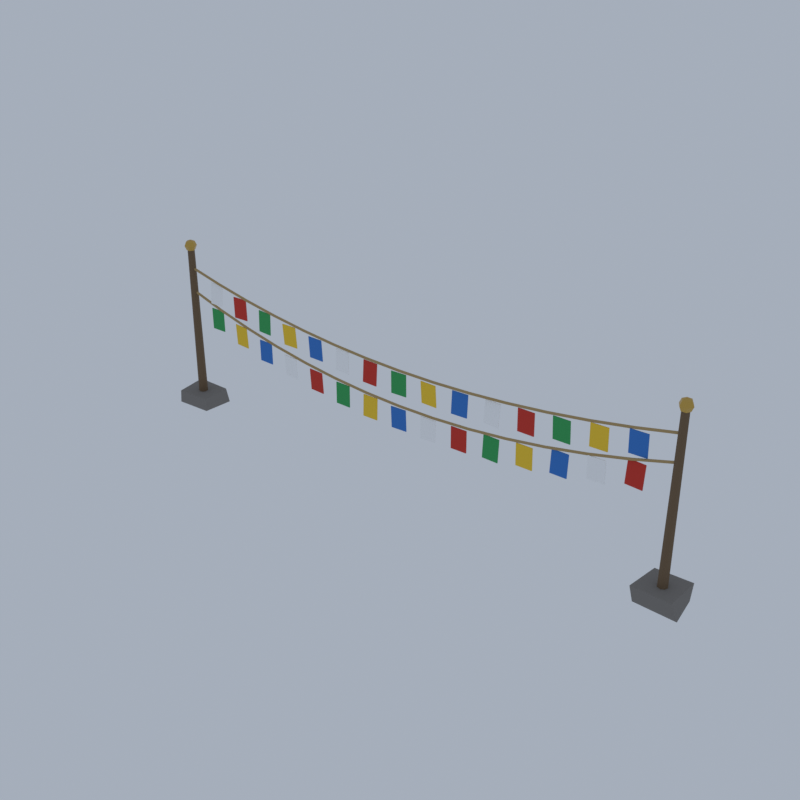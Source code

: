 # Source: HM07_02_prayer_flag_string_02.blend  (saved by Blender 5.2.45; exported with 4.5.12 LTS)
import bpy
from mathutils import Matrix  # noqa: F401  (used for matrix-valued properties, if any)

bpy.ops.wm.read_factory_settings(use_empty=True)
scene = bpy.context.scene
scene.name = 'Scene'

# ---- collections
col_collection = bpy.data.collections.new('Collection'); scene.collection.children.link(col_collection)

# ---- materials (node trees are filled in below, after node groups)
mat_vc_stone_slate = bpy.data.materials.new('vc_stone|Slate')
mat_vc_stone_slate.diffuse_color = (0.2195, 0.2047, 0.1905, 1.0)
mat_vc_timber_wood = bpy.data.materials.new('vc_timber|Wood')
mat_vc_timber_wood.diffuse_color = (0.1636, 0.1062, 0.05819, 1.0)
mat_vc_gold_metal = bpy.data.materials.new('vc_gold|Metal')
mat_vc_gold_metal.diffuse_color = (0.586, 0.3787, 0.0869, 1.0)
mat_vc_rope_fabric = bpy.data.materials.new('vc_rope|Fabric')
mat_vc_rope_fabric.diffuse_color = (0.4423, 0.3112, 0.139, 1.0)
mat_vc_f_white_fabric = bpy.data.materials.new('vc_f_white|Fabric')
mat_vc_f_white_fabric.diffuse_color = (0.9574, 0.9574, 0.9574, 1.0)
mat_vc_f_red_fabric = bpy.data.materials.new('vc_f_red|Fabric')
mat_vc_f_red_fabric.diffuse_color = (0.586, 0.04145, 0.02776, 1.0)
mat_vc_f_green_fabric = bpy.data.materials.new('vc_f_green|Fabric')
mat_vc_f_green_fabric.diffuse_color = (0.04145, 0.3587, 0.1011, 1.0)
mat_vc_f_yellow_fabric = bpy.data.materials.new('vc_f_yellow|Fabric')
mat_vc_f_yellow_fabric.diffuse_color = (0.8751, 0.586, 0.04145, 1.0)
mat_vc_f_blue_fabric = bpy.data.materials.new('vc_f_blue|Fabric')
mat_vc_f_blue_fabric.diffuse_color = (0.04145, 0.1905, 0.586, 1.0)

# ---- material node trees
mat_vc_stone_slate.use_nodes = True; mat_vc_stone_slate.node_tree.nodes.clear()
_N = mat_vc_stone_slate.node_tree.nodes; _L = mat_vc_stone_slate.node_tree.links
n0 = _N.new('ShaderNodeBsdfPrincipled'); n0.name = 'Principled BSDF'; n0.location = (-200, 100)
n0.inputs[0].default_value = (0.2195, 0.2047, 0.1905, 1.0)
n0.inputs[2].default_value = 0.95
n0.inputs[10].default_value = 0.005
n1 = _N.new('ShaderNodeOutputMaterial'); n1.name = 'Material Output'; n1.location = (200, 100)
_L.new(n0.outputs[0], n1.inputs[0])
n1.is_active_output = True
mat_vc_timber_wood.use_nodes = True; mat_vc_timber_wood.node_tree.nodes.clear()
_N = mat_vc_timber_wood.node_tree.nodes; _L = mat_vc_timber_wood.node_tree.links
n0 = _N.new('ShaderNodeBsdfPrincipled'); n0.name = 'Principled BSDF'; n0.location = (-200, 100)
n0.inputs[0].default_value = (0.1636, 0.1062, 0.05819, 1.0)
n0.inputs[2].default_value = 0.9
n0.inputs[10].default_value = 0.005
n1 = _N.new('ShaderNodeOutputMaterial'); n1.name = 'Material Output'; n1.location = (200, 100)
_L.new(n0.outputs[0], n1.inputs[0])
n1.is_active_output = True
mat_vc_gold_metal.use_nodes = True; mat_vc_gold_metal.node_tree.nodes.clear()
_N = mat_vc_gold_metal.node_tree.nodes; _L = mat_vc_gold_metal.node_tree.links
n0 = _N.new('ShaderNodeBsdfPrincipled'); n0.name = 'Principled BSDF'; n0.location = (-200, 100)
n0.inputs[0].default_value = (0.586, 0.3787, 0.0869, 1.0)
n0.inputs[1].default_value = 0.8
n0.inputs[2].default_value = 0.35
n0.inputs[10].default_value = 0.005
n1 = _N.new('ShaderNodeOutputMaterial'); n1.name = 'Material Output'; n1.location = (200, 100)
_L.new(n0.outputs[0], n1.inputs[0])
n1.is_active_output = True
mat_vc_rope_fabric.use_nodes = True; mat_vc_rope_fabric.node_tree.nodes.clear()
_N = mat_vc_rope_fabric.node_tree.nodes; _L = mat_vc_rope_fabric.node_tree.links
n0 = _N.new('ShaderNodeBsdfPrincipled'); n0.name = 'Principled BSDF'; n0.location = (-200, 100)
n0.inputs[0].default_value = (0.4423, 0.3112, 0.139, 1.0)
n0.inputs[2].default_value = 1.0
n0.inputs[10].default_value = 0.005
n1 = _N.new('ShaderNodeOutputMaterial'); n1.name = 'Material Output'; n1.location = (200, 100)
_L.new(n0.outputs[0], n1.inputs[0])
n1.is_active_output = True
mat_vc_f_white_fabric.use_nodes = True; mat_vc_f_white_fabric.node_tree.nodes.clear()
_N = mat_vc_f_white_fabric.node_tree.nodes; _L = mat_vc_f_white_fabric.node_tree.links
n0 = _N.new('ShaderNodeBsdfPrincipled'); n0.name = 'Principled BSDF'; n0.location = (-200, 100)
n0.inputs[0].default_value = (0.9574, 0.9574, 0.9574, 1.0)
n0.inputs[2].default_value = 1.0
n0.inputs[10].default_value = 0.005
n1 = _N.new('ShaderNodeOutputMaterial'); n1.name = 'Material Output'; n1.location = (200, 100)
_L.new(n0.outputs[0], n1.inputs[0])
n1.is_active_output = True
mat_vc_f_red_fabric.use_nodes = True; mat_vc_f_red_fabric.node_tree.nodes.clear()
_N = mat_vc_f_red_fabric.node_tree.nodes; _L = mat_vc_f_red_fabric.node_tree.links
n0 = _N.new('ShaderNodeBsdfPrincipled'); n0.name = 'Principled BSDF'; n0.location = (-200, 100)
n0.inputs[0].default_value = (0.586, 0.04145, 0.02776, 1.0)
n0.inputs[2].default_value = 1.0
n0.inputs[10].default_value = 0.005
n1 = _N.new('ShaderNodeOutputMaterial'); n1.name = 'Material Output'; n1.location = (200, 100)
_L.new(n0.outputs[0], n1.inputs[0])
n1.is_active_output = True
mat_vc_f_green_fabric.use_nodes = True; mat_vc_f_green_fabric.node_tree.nodes.clear()
_N = mat_vc_f_green_fabric.node_tree.nodes; _L = mat_vc_f_green_fabric.node_tree.links
n0 = _N.new('ShaderNodeBsdfPrincipled'); n0.name = 'Principled BSDF'; n0.location = (-200, 100)
n0.inputs[0].default_value = (0.04145, 0.3587, 0.1011, 1.0)
n0.inputs[2].default_value = 1.0
n0.inputs[10].default_value = 0.005
n1 = _N.new('ShaderNodeOutputMaterial'); n1.name = 'Material Output'; n1.location = (200, 100)
_L.new(n0.outputs[0], n1.inputs[0])
n1.is_active_output = True
mat_vc_f_yellow_fabric.use_nodes = True; mat_vc_f_yellow_fabric.node_tree.nodes.clear()
_N = mat_vc_f_yellow_fabric.node_tree.nodes; _L = mat_vc_f_yellow_fabric.node_tree.links
n0 = _N.new('ShaderNodeBsdfPrincipled'); n0.name = 'Principled BSDF'; n0.location = (-200, 100)
n0.inputs[0].default_value = (0.8751, 0.586, 0.04145, 1.0)
n0.inputs[2].default_value = 1.0
n0.inputs[10].default_value = 0.005
n1 = _N.new('ShaderNodeOutputMaterial'); n1.name = 'Material Output'; n1.location = (200, 100)
_L.new(n0.outputs[0], n1.inputs[0])
n1.is_active_output = True
mat_vc_f_blue_fabric.use_nodes = True; mat_vc_f_blue_fabric.node_tree.nodes.clear()
_N = mat_vc_f_blue_fabric.node_tree.nodes; _L = mat_vc_f_blue_fabric.node_tree.links
n0 = _N.new('ShaderNodeBsdfPrincipled'); n0.name = 'Principled BSDF'; n0.location = (-200, 100)
n0.inputs[0].default_value = (0.04145, 0.1905, 0.586, 1.0)
n0.inputs[2].default_value = 1.0
n0.inputs[10].default_value = 0.005
n1 = _N.new('ShaderNodeOutputMaterial'); n1.name = 'Material Output'; n1.location = (200, 100)
_L.new(n0.outputs[0], n1.inputs[0])
n1.is_active_output = True

# ---- world
world_world = bpy.data.worlds.new('World'); scene.world = world_world
world_world.use_nodes = True; world_world.node_tree.nodes.clear()
_N = world_world.node_tree.nodes; _L = world_world.node_tree.links
n0 = _N.new('ShaderNodeOutputWorld'); n0.name = 'World Output'; n0.location = (200, 100)
n1 = _N.new('ShaderNodeBackground'); n1.name = 'Background'; n1.location = (-200, 100)
n1.inputs[0].default_value = (0.42, 0.47, 0.55, 1.0)
n1.inputs[1].default_value = 0.9
_L.new(n1.outputs[0], n0.inputs[0])
n0.is_active_output = True
world_world.color = (0.05088, 0.05088, 0.05088)
world_world.sun_shadow_jitter_overblur = 0.0

# ---- meshes
me_prayer_flag_string = bpy.data.meshes.new('prayer_flag_string')
me_prayer_flag_string.from_pydata([(-19.86, -1.176, 0.07838), (-17.19, -1.093, 0.1438), (-17.15, 1.11, 0.08033), (-19.83, 1.12, 0.1484), (-19.79, -1.153, 0.999), (-17.07, -1.149, 1.09), (-17.36, 1.029, 1.086), (-19.97, 0.9697, 1.108), (17.29, -1.124, 0.0969), (19.97, -1.097, 0.0), (19.72, 0.8372, 0.1344), (17.26, 0.9021, 0.01779), (17.06, -1.161, 1.066), (19.57, -1.145, 1.035), (19.69, 1.176, 1.134), (17.33, 1.138, 1.08), (-18.2, -0.09917, 0.8691), (-18.28, -0.09917, 11.87), (-18.3, 0.1271, 0.8691), (-18.35, 0.07054, 11.87), (-18.52, 0.2208, 0.8691), (-18.52, 0.1408, 11.87), (-18.75, 0.1271, 0.8691), (-18.69, 0.07054, 11.87), (-18.84, -0.09917, 0.8691), (-18.76, -0.09917, 11.87), (-18.75, -0.3254, 0.8691), (-18.69, -0.2689, 11.87), (-18.52, -0.4192, 0.8691), (-18.52, -0.3392, 11.87), (-18.3, -0.3254, 0.8691), (-18.35, -0.2689, 11.87), (18.8, -0.09917, 0.8691), (18.72, -0.09917, 11.87), (18.7, 0.1271, 0.8691), (18.65, 0.07054, 11.87), (18.48, 0.2208, 0.8691), (18.48, 0.1408, 11.87), (18.25, 0.1271, 0.8691), (18.31, 0.07054, 11.87), (18.16, -0.09917, 0.8691), (18.24, -0.09917, 11.87), (18.25, -0.3254, 0.8691), (18.31, -0.2689, 11.87), (18.48, -0.4192, 0.8691), (18.48, -0.3392, 11.87), (18.7, -0.3254, 0.8691), (18.65, -0.2689, 11.87), (-18.52, -0.09917, 12.49), (-18.52, -0.09917, 11.65), (-18.23, -0.09917, 12.37), (-18.37, 0.158, 12.37), (-18.67, 0.158, 12.37), (-18.82, -0.09917, 12.37), (-18.67, -0.3564, 12.37), (-18.37, -0.3564, 12.37), (-18.1, -0.09917, 12.07), (-18.31, 0.2646, 12.07), (-18.73, 0.2646, 12.07), (-18.94, -0.09917, 12.07), (-18.73, -0.4629, 12.07), (-18.31, -0.4629, 12.07), (-18.23, -0.09917, 11.77), (-18.37, 0.158, 11.77), (-18.67, 0.158, 11.77), (-18.82, -0.09917, 11.77), (-18.67, -0.3564, 11.77), (-18.37, -0.3564, 11.77), (18.48, -0.09917, 12.49), (18.48, -0.09917, 11.65), (18.77, -0.09917, 12.37), (18.63, 0.158, 12.37), (18.33, 0.158, 12.37), (18.18, -0.09917, 12.37), (18.33, -0.3564, 12.37), (18.63, -0.3564, 12.37), (18.9, -0.09917, 12.07), (18.69, 0.2646, 12.07), (18.27, 0.2646, 12.07), (18.06, -0.09917, 12.07), (18.27, -0.4629, 12.07), (18.69, -0.4629, 12.07), (18.77, -0.09917, 11.77), (18.63, 0.158, 11.77), (18.33, 0.158, 11.77), (18.18, -0.09917, 11.77), (18.33, -0.3564, 11.77), (18.63, -0.3564, 11.77), (-18.54, -0.1592, 10.41), (-15.89, -0.1592, 9.827), (-15.89, -0.03917, 9.827), (-18.54, -0.03917, 10.41), (-18.51, -0.1592, 10.53), (-15.87, -0.1592, 9.944), (-15.87, -0.03917, 9.944), (-18.51, -0.03917, 10.53), (-15.89, -0.1592, 9.826), (-13.25, -0.1592, 9.333), (-13.25, -0.03917, 9.333), (-15.89, -0.03917, 9.826), (-15.87, -0.1592, 9.944), (-13.23, -0.1592, 9.451), (-13.23, -0.03917, 9.451), (-15.87, -0.03917, 9.944), (-13.25, -0.1592, 9.332), (-10.6, -0.1592, 8.928), (-10.6, -0.03917, 8.928), (-13.25, -0.03917, 9.332), (-13.23, -0.1592, 9.451), (-10.58, -0.1592, 9.047), (-10.58, -0.03917, 9.047), (-13.23, -0.03917, 9.451), (-10.6, -0.1592, 8.928), (-7.958, -0.1592, 8.614), (-7.958, -0.03917, 8.614), (-10.6, -0.03917, 8.928), (-10.59, -0.1592, 9.047), (-7.944, -0.1592, 8.733), (-7.944, -0.03917, 8.733), (-10.59, -0.03917, 9.047), (-7.956, -0.1592, 8.613), (-5.313, -0.1592, 8.389), (-5.313, -0.03917, 8.389), (-7.956, -0.03917, 8.613), (-7.946, -0.1592, 8.733), (-5.303, -0.1592, 8.508), (-5.303, -0.03917, 8.508), (-7.946, -0.03917, 8.733), (-5.311, -0.1592, 8.389), (-2.668, -0.1592, 8.254), (-2.668, -0.03917, 8.254), (-5.311, -0.03917, 8.389), (-5.305, -0.1592, 8.509), (-2.662, -0.1592, 8.374), (-2.662, -0.03917, 8.374), (-5.305, -0.03917, 8.509), (-2.666, -0.1592, 8.254), (-0.02346, -0.1592, 8.209), (-0.02346, -0.03917, 8.209), (-2.666, -0.03917, 8.254), (-2.664, -0.1592, 8.374), (-0.02142, -0.1592, 8.329), (-0.02142, -0.03917, 8.329), (-2.664, -0.03917, 8.374), (-0.02142, -0.1592, 8.209), (2.621, -0.1592, 8.254), (2.621, -0.03917, 8.254), (-0.02142, -0.03917, 8.209), (-0.02346, -0.1592, 8.329), (2.619, -0.1592, 8.374), (2.619, -0.03917, 8.374), (-0.02346, -0.03917, 8.329), (2.623, -0.1592, 8.254), (5.266, -0.1592, 8.389), (5.266, -0.03917, 8.389), (2.623, -0.03917, 8.254), (2.617, -0.1592, 8.374), (5.26, -0.1592, 8.509), (5.26, -0.03917, 8.509), (2.617, -0.03917, 8.374), (5.268, -0.1592, 8.389), (7.911, -0.1592, 8.613), (7.911, -0.03917, 8.613), (5.268, -0.03917, 8.389), (5.258, -0.1592, 8.508), (7.901, -0.1592, 8.733), (7.901, -0.03917, 8.733), (5.258, -0.03917, 8.508), (7.913, -0.1592, 8.614), (10.56, -0.1592, 8.928), (10.56, -0.03917, 8.928), (7.913, -0.03917, 8.614), (7.899, -0.1592, 8.733), (10.54, -0.1592, 9.047), (10.54, -0.03917, 9.047), (7.899, -0.03917, 8.733), (10.56, -0.1592, 8.928), (13.2, -0.1592, 9.332), (13.2, -0.03917, 9.332), (10.56, -0.03917, 8.928), (10.54, -0.1592, 9.047), (13.18, -0.1592, 9.451), (13.18, -0.03917, 9.451), (10.54, -0.03917, 9.047), (13.2, -0.1592, 9.333), (15.85, -0.1592, 9.826), (15.85, -0.03917, 9.826), (13.2, -0.03917, 9.333), (13.18, -0.1592, 9.451), (15.82, -0.1592, 9.944), (15.82, -0.03917, 9.944), (13.18, -0.03917, 9.451), (15.85, -0.1592, 9.827), (18.49, -0.1592, 10.41), (18.49, -0.03917, 10.41), (15.85, -0.03917, 9.827), (15.82, -0.1592, 9.944), (18.46, -0.1592, 10.53), (18.46, -0.03917, 10.53), (15.82, -0.03917, 9.944), (-18.54, -0.1592, 8.711), (-15.9, -0.1592, 7.942), (-15.9, -0.03917, 7.942), (-18.54, -0.03917, 8.711), (-18.51, -0.1592, 8.827), (-15.86, -0.1592, 8.057), (-15.86, -0.03917, 8.057), (-18.51, -0.03917, 8.827), (-15.89, -0.1592, 7.941), (-13.25, -0.1592, 7.29), (-13.25, -0.03917, 7.29), (-15.89, -0.03917, 7.941), (-15.87, -0.1592, 8.058), (-13.22, -0.1592, 7.407), (-13.22, -0.03917, 7.407), (-15.87, -0.03917, 8.058), (-13.25, -0.1592, 7.29), (-10.61, -0.1592, 6.757), (-10.61, -0.03917, 6.757), (-13.25, -0.03917, 7.29), (-13.22, -0.1592, 7.407), (-10.58, -0.1592, 6.875), (-10.58, -0.03917, 6.875), (-13.22, -0.03917, 7.407), (-10.6, -0.1592, 6.757), (-7.96, -0.1592, 6.342), (-7.96, -0.03917, 6.342), (-10.6, -0.03917, 6.757), (-10.58, -0.1592, 6.875), (-7.942, -0.1592, 6.461), (-7.942, -0.03917, 6.461), (-10.58, -0.03917, 6.875), (-7.958, -0.1592, 6.342), (-5.315, -0.1592, 6.046), (-5.315, -0.03917, 6.046), (-7.958, -0.03917, 6.342), (-7.944, -0.1592, 6.461), (-5.301, -0.1592, 6.165), (-5.301, -0.03917, 6.165), (-7.944, -0.03917, 6.461), (-5.312, -0.1592, 6.046), (-2.669, -0.1592, 5.868), (-2.669, -0.03917, 5.868), (-5.312, -0.03917, 6.046), (-5.304, -0.1592, 6.166), (-2.661, -0.1592, 5.988), (-2.661, -0.03917, 5.988), (-5.304, -0.03917, 6.166), (-2.667, -0.1592, 5.868), (-0.02378, -0.1592, 5.809), (-0.02378, -0.03917, 5.809), (-2.667, -0.03917, 5.868), (-2.664, -0.1592, 5.988), (-0.02109, -0.1592, 5.929), (-0.02109, -0.03917, 5.929), (-2.664, -0.03917, 5.988), (-0.02109, -0.1592, 5.809), (2.622, -0.1592, 5.868), (2.622, -0.03917, 5.868), (-0.02109, -0.03917, 5.809), (-0.02378, -0.1592, 5.929), (2.619, -0.1592, 5.988), (2.619, -0.03917, 5.988), (-0.02378, -0.03917, 5.929), (2.624, -0.1592, 5.868), (5.267, -0.1592, 6.046), (5.267, -0.03917, 6.046), (2.624, -0.03917, 5.868), (2.616, -0.1592, 5.988), (5.259, -0.1592, 6.166), (5.259, -0.03917, 6.166), (2.616, -0.03917, 5.988), (5.27, -0.1592, 6.046), (7.913, -0.1592, 6.342), (7.913, -0.03917, 6.342), (5.27, -0.03917, 6.046), (5.257, -0.1592, 6.165), (7.899, -0.1592, 6.461), (7.899, -0.03917, 6.461), (5.257, -0.03917, 6.165), (7.915, -0.1592, 6.342), (10.56, -0.1592, 6.757), (10.56, -0.03917, 6.757), (7.915, -0.03917, 6.342), (7.897, -0.1592, 6.461), (10.54, -0.1592, 6.875), (10.54, -0.03917, 6.875), (7.897, -0.03917, 6.461), (10.56, -0.1592, 6.757), (13.2, -0.1592, 7.29), (13.2, -0.03917, 7.29), (10.56, -0.03917, 6.757), (10.54, -0.1592, 6.875), (13.18, -0.1592, 7.407), (13.18, -0.03917, 7.407), (10.54, -0.03917, 6.875), (13.21, -0.1592, 7.29), (15.85, -0.1592, 7.941), (15.85, -0.03917, 7.941), (13.21, -0.03917, 7.29), (13.18, -0.1592, 7.407), (15.82, -0.1592, 8.058), (15.82, -0.03917, 8.058), (13.18, -0.03917, 7.407), (15.85, -0.1592, 7.942), (18.49, -0.1592, 8.711), (18.49, -0.03917, 8.711), (15.85, -0.03917, 7.942), (15.82, -0.1592, 8.057), (18.46, -0.1592, 8.827), (18.46, -0.03917, 8.827), (15.82, -0.03917, 8.057), (-16.76, -0.1727, 8.308), (-15.66, -0.1916, 8.308), (-15.66, -0.1418, 8.304), (-16.76, -0.1229, 8.304), (-16.76, -0.05656, 9.803), (-15.66, -0.07547, 9.803), (-15.66, -0.02563, 9.799), (-16.76, -0.006713, 9.799), (-5.199, -0.1369, 6.758), (-4.099, -0.1645, 6.758), (-4.098, -0.1146, 6.756), (-5.197, -0.08694, 6.756), (-5.197, -0.08374, 8.257), (-4.098, -0.1114, 8.257), (-4.096, -0.06144, 8.255), (-5.196, -0.03379, 8.255), (6.361, -0.1554, 6.933), (7.459, -0.2209, 6.933), (7.462, -0.1712, 6.929), (6.364, -0.1057, 6.929), (6.368, -0.02716, 8.428), (7.466, -0.09266, 8.428), (7.469, -0.04293, 8.424), (6.371, 0.02257, 8.424), (-9.821, -0.063, 4.944), (-8.722, -0.1099, 4.944), (-8.72, -0.06005, 4.946), (-9.819, -0.01311, 4.946), (-9.825, -0.1383, 6.442), (-8.726, -0.1852, 6.442), (-8.723, -0.1353, 6.444), (-9.822, -0.0884, 6.444), (1.743, -0.1685, 4.265), (2.841, -0.1036, 4.265), (2.838, -0.05365, 4.264), (1.74, -0.1186, 4.264), (1.742, -0.1447, 5.765), (2.84, -0.0797, 5.765), (2.837, -0.0298, 5.764), (1.739, -0.09477, 5.764), (13.3, -0.1158, 5.85), (14.4, -0.06224, 5.85), (14.4, -0.01235, 5.852), (13.3, -0.0659, 5.852), (13.31, -0.186, 7.348), (14.4, -0.1324, 7.348), (14.4, -0.08254, 7.351), (13.3, -0.1361, 7.351), (-14.45, -0.1431, 7.856), (-13.35, -0.07701, 7.856), (-13.35, -0.02711, 7.857), (-14.45, -0.09321, 7.857), (-14.44, -0.1712, 9.356), (-13.35, -0.1051, 9.356), (-13.35, -0.05522, 9.357), (-14.45, -0.1213, 9.357), (-2.886, -0.1611, 6.657), (-1.786, -0.1815, 6.657), (-1.785, -0.1316, 6.653), (-2.885, -0.1112, 6.653), (-2.884, -0.0667, 8.154), (-1.785, -0.08713, 8.154), (-1.784, -0.03724, 8.15), (-2.884, -0.0168, 8.15), (8.678, -0.1088, 7.169), (9.778, -0.09327, 7.169), (9.777, -0.0433, 7.17), (8.677, -0.0588, 7.17), (8.678, -0.155, 8.668), (9.778, -0.1395, 8.668), (9.777, -0.08956, 8.669), (8.678, -0.1051, 8.669), (-7.509, -0.05884, 4.627), (-6.41, -0.1014, 4.627), (-6.408, -0.05157, 4.63), (-7.507, -0.00896, 4.63), (-7.512, -0.1468, 6.124), (-6.413, -0.1894, 6.124), (-6.411, -0.1395, 6.127), (-7.51, -0.09688, 6.127), (4.054, -0.1344, 4.4), (5.153, -0.08842, 4.4), (5.151, -0.03847, 4.401), (4.051, -0.08441, 4.401), (4.055, -0.1599, 5.9), (5.154, -0.1139, 5.9), (5.152, -0.06397, 5.901), (4.053, -0.1099, 5.901), (15.61, -0.153, 6.444), (16.71, -0.2157, 6.444), (16.71, -0.166, 6.44), (15.61, -0.1032, 6.44), (15.62, -0.03238, 7.939), (16.72, -0.09509, 7.939), (16.72, -0.04533, 7.935), (15.62, 0.01738, 7.935), (-12.14, -0.114, 7.48), (-11.04, -0.1795, 7.48), (-11.04, -0.1297, 7.478), (-12.13, -0.06407, 7.478), (-12.13, -0.06867, 8.979), (-11.04, -0.1343, 8.979), (-11.03, -0.08437, 8.977), (-12.13, -0.01878, 8.977), (-0.5702, -0.1515, 6.619), (0.5275, -0.08039, 6.619), (0.5243, -0.0305, 6.619), (-0.5734, -0.1016, 6.619), (-0.5691, -0.1678, 8.119), (0.5286, -0.09671, 8.119), (0.5253, -0.04681, 8.119), (-0.5724, -0.1179, 8.119), (10.99, -0.07499, 7.479), (12.09, -0.04698, 7.479), (12.09, 0.002831, 7.483), (10.99, -0.02518, 7.483), (10.99, -0.2012, 8.974), (12.09, -0.1732, 8.974), (12.09, -0.1233, 8.978), (10.99, -0.1514, 8.978), (-16.76, -0.1339, 6.439), (-15.66, -0.1124, 6.439), (-15.66, -0.0624, 6.439), (-16.76, -0.08394, 6.439), (-16.76, -0.1359, 7.939), (-15.66, -0.1144, 7.939), (-15.66, -0.0644, 7.939), (-16.76, -0.08594, 7.939), (-5.197, -0.1331, 4.401), (-4.097, -0.1253, 4.401), (-4.098, -0.07535, 4.4), (-5.198, -0.08309, 4.4), (-5.197, -0.123, 5.9), (-4.097, -0.1152, 5.9), (-4.098, -0.06524, 5.9), (-5.198, -0.07299, 5.9), (6.365, -0.1624, 4.629), (7.465, -0.1697, 4.629), (7.465, -0.1198, 4.627), (6.365, -0.1125, 4.627), (6.365, -0.07852, 6.127), (7.465, -0.08582, 6.127), (7.465, -0.0359, 6.124), (6.366, -0.0286, 6.124), (-9.823, -0.0813, 7.169), (-8.724, -0.04803, 7.169), (-8.725, 0.001793, 7.173), (-9.825, -0.03148, 7.173), (-9.82, -0.2001, 8.665), (-8.72, -0.1669, 8.665), (-8.722, -0.117, 8.669), (-9.821, -0.1503, 8.669), (1.74, -0.0625, 6.654), (2.84, -0.06463, 6.654), (2.84, -0.01479, 6.658), (1.74, -0.01266, 6.658), (1.74, -0.1835, 8.149), (2.84, -0.1857, 8.149), (2.84, -0.1358, 8.153), (1.74, -0.1337, 8.153), (13.3, -0.1127, 7.856), (14.4, -0.05406, 7.856), (14.4, -0.004204, 7.859), (13.3, -0.06283, 7.859), (13.31, -0.1941, 9.354), (14.41, -0.1355, 9.354), (14.4, -0.08565, 9.357), (13.3, -0.1443, 9.357), (-14.45, -0.05246, 5.85), (-13.35, -0.1254, 5.85), (-13.34, -0.07558, 5.852), (-14.44, -0.002625, 5.852), (-14.45, -0.1228, 7.348), (-13.35, -0.1957, 7.348), (-13.35, -0.1459, 7.351), (-14.45, -0.07292, 7.351), (-2.883, -0.1657, 4.266), (-1.784, -0.1317, 4.266), (-1.785, -0.08175, 4.264), (-2.885, -0.1157, 4.264), (-2.885, -0.1166, 5.765), (-1.785, -0.08261, 5.765), (-1.787, -0.03266, 5.763), (-2.886, -0.06663, 5.763), (8.677, -0.1003, 4.944), (9.777, -0.0793, 4.944), (9.776, -0.02936, 4.946), (8.677, -0.0504, 4.946), (8.679, -0.169, 6.442), (9.779, -0.1479, 6.442), (9.778, -0.098, 6.444), (8.678, -0.119, 6.444), (-7.51, -0.07898, 6.928), (-6.41, -0.08057, 6.928), (-6.41, -0.03065, 6.931), (-7.51, -0.02906, 6.931), (-7.51, -0.1677, 8.426), (-6.41, -0.1693, 8.426), (-6.41, -0.1194, 8.429), (-7.51, -0.1178, 8.429), (4.058, -0.1968, 6.759), (5.155, -0.1258, 6.759), (5.152, -0.07602, 6.756), (4.055, -0.147, 6.756), (4.053, -0.1223, 8.257), (5.151, -0.05133, 8.257), (5.147, -0.001494, 8.254), (4.05, -0.07248, 8.254), (15.61, -0.09448, 8.304), (16.71, -0.03536, 8.304), (16.71, 0.01442, 8.308), (15.61, -0.04471, 8.308), (15.62, -0.2127, 9.799), (16.72, -0.1536, 9.799), (16.72, -0.1039, 9.803), (15.62, -0.163, 9.803), (-12.14, -0.1139, 5.352), (-11.04, -0.1279, 5.352), (-11.03, -0.07793, 5.352), (-12.13, -0.06394, 5.352), (-12.14, -0.1204, 6.852), (-11.04, -0.1344, 6.852), (-11.03, -0.08439, 6.852), (-12.13, -0.07041, 6.852), (-0.5721, -0.1223, 4.219), (0.5253, -0.04682, 4.219), (0.5218, 0.002994, 4.221), (-0.5756, -0.07247, 4.221), (-0.5667, -0.2013, 5.717), (0.5307, -0.1259, 5.717), (0.5273, -0.07605, 5.719), (-0.5701, -0.1515, 5.719), (10.99, -0.1722, 5.354), (12.09, -0.1584, 5.354), (12.09, -0.1085, 5.352), (10.99, -0.1223, 5.352), (10.99, -0.08981, 6.852), (12.09, -0.07608, 6.852), (12.09, -0.02616, 6.849), (10.99, -0.03989, 6.849)], [], [(0, 3, 2, 1), (4, 5, 6, 7), (0, 1, 5, 4), (1, 2, 6, 5), (2, 3, 7, 6), (3, 0, 4, 7), (8, 11, 10, 9), (12, 13, 14, 15), (8, 9, 13, 12), (9, 10, 14, 13), (10, 11, 15, 14), (11, 8, 12, 15), (30, 28, 26, 24, 22, 20, 18, 16), (17, 19, 21, 23, 25, 27, 29, 31), (16, 18, 19, 17), (18, 20, 21, 19), (20, 22, 23, 21), (22, 24, 25, 23), (24, 26, 27, 25), (26, 28, 29, 27), (28, 30, 31, 29), (30, 16, 17, 31), (46, 44, 42, 40, 38, 36, 34, 32), (33, 35, 37, 39, 41, 43, 45, 47), (32, 34, 35, 33), (34, 36, 37, 35), (36, 38, 39, 37), (38, 40, 41, 39), (40, 42, 43, 41), (42, 44, 45, 43), (44, 46, 47, 45), (46, 32, 33, 47), (48, 50, 51), (49, 63, 62), (50, 56, 57, 51), (56, 62, 63, 57), (48, 51, 52), (49, 64, 63), (51, 57, 58, 52), (57, 63, 64, 58), (48, 52, 53), (49, 65, 64), (52, 58, 59, 53), (58, 64, 65, 59), (48, 53, 54), (49, 66, 65), (53, 59, 60, 54), (59, 65, 66, 60), (48, 54, 55), (49, 67, 66), (54, 60, 61, 55), (60, 66, 67, 61), (48, 55, 50), (49, 62, 67), (55, 61, 56, 50), (61, 67, 62, 56), (68, 70, 71), (69, 83, 82), (70, 76, 77, 71), (76, 82, 83, 77), (68, 71, 72), (69, 84, 83), (71, 77, 78, 72), (77, 83, 84, 78), (68, 72, 73), (69, 85, 84), (72, 78, 79, 73), (78, 84, 85, 79), (68, 73, 74), (69, 86, 85), (73, 79, 80, 74), (79, 85, 86, 80), (68, 74, 75), (69, 87, 86), (74, 80, 81, 75), (80, 86, 87, 81), (68, 75, 70), (69, 82, 87), (75, 81, 76, 70), (81, 87, 82, 76), (88, 91, 90, 89), (92, 93, 94, 95), (88, 89, 93, 92), (89, 90, 94, 93), (90, 91, 95, 94), (91, 88, 92, 95), (96, 99, 98, 97), (100, 101, 102, 103), (96, 97, 101, 100), (97, 98, 102, 101), (98, 99, 103, 102), (99, 96, 100, 103), (104, 107, 106, 105), (108, 109, 110, 111), (104, 105, 109, 108), (105, 106, 110, 109), (106, 107, 111, 110), (107, 104, 108, 111), (112, 115, 114, 113), (116, 117, 118, 119), (112, 113, 117, 116), (113, 114, 118, 117), (114, 115, 119, 118), (115, 112, 116, 119), (120, 123, 122, 121), (124, 125, 126, 127), (120, 121, 125, 124), (121, 122, 126, 125), (122, 123, 127, 126), (123, 120, 124, 127), (128, 131, 130, 129), (132, 133, 134, 135), (128, 129, 133, 132), (129, 130, 134, 133), (130, 131, 135, 134), (131, 128, 132, 135), (136, 139, 138, 137), (140, 141, 142, 143), (136, 137, 141, 140), (137, 138, 142, 141), (138, 139, 143, 142), (139, 136, 140, 143), (144, 147, 146, 145), (148, 149, 150, 151), (144, 145, 149, 148), (145, 146, 150, 149), (146, 147, 151, 150), (147, 144, 148, 151), (152, 155, 154, 153), (156, 157, 158, 159), (152, 153, 157, 156), (153, 154, 158, 157), (154, 155, 159, 158), (155, 152, 156, 159), (160, 163, 162, 161), (164, 165, 166, 167), (160, 161, 165, 164), (161, 162, 166, 165), (162, 163, 167, 166), (163, 160, 164, 167), (168, 171, 170, 169), (172, 173, 174, 175), (168, 169, 173, 172), (169, 170, 174, 173), (170, 171, 175, 174), (171, 168, 172, 175), (176, 179, 178, 177), (180, 181, 182, 183), (176, 177, 181, 180), (177, 178, 182, 181), (178, 179, 183, 182), (179, 176, 180, 183), (184, 187, 186, 185), (188, 189, 190, 191), (184, 185, 189, 188), (185, 186, 190, 189), (186, 187, 191, 190), (187, 184, 188, 191), (192, 195, 194, 193), (196, 197, 198, 199), (192, 193, 197, 196), (193, 194, 198, 197), (194, 195, 199, 198), (195, 192, 196, 199), (200, 203, 202, 201), (204, 205, 206, 207), (200, 201, 205, 204), (201, 202, 206, 205), (202, 203, 207, 206), (203, 200, 204, 207), (208, 211, 210, 209), (212, 213, 214, 215), (208, 209, 213, 212), (209, 210, 214, 213), (210, 211, 215, 214), (211, 208, 212, 215), (216, 219, 218, 217), (220, 221, 222, 223), (216, 217, 221, 220), (217, 218, 222, 221), (218, 219, 223, 222), (219, 216, 220, 223), (224, 227, 226, 225), (228, 229, 230, 231), (224, 225, 229, 228), (225, 226, 230, 229), (226, 227, 231, 230), (227, 224, 228, 231), (232, 235, 234, 233), (236, 237, 238, 239), (232, 233, 237, 236), (233, 234, 238, 237), (234, 235, 239, 238), (235, 232, 236, 239), (240, 243, 242, 241), (244, 245, 246, 247), (240, 241, 245, 244), (241, 242, 246, 245), (242, 243, 247, 246), (243, 240, 244, 247), (248, 251, 250, 249), (252, 253, 254, 255), (248, 249, 253, 252), (249, 250, 254, 253), (250, 251, 255, 254), (251, 248, 252, 255), (256, 259, 258, 257), (260, 261, 262, 263), (256, 257, 261, 260), (257, 258, 262, 261), (258, 259, 263, 262), (259, 256, 260, 263), (264, 267, 266, 265), (268, 269, 270, 271), (264, 265, 269, 268), (265, 266, 270, 269), (266, 267, 271, 270), (267, 264, 268, 271), (272, 275, 274, 273), (276, 277, 278, 279), (272, 273, 277, 276), (273, 274, 278, 277), (274, 275, 279, 278), (275, 272, 276, 279), (280, 283, 282, 281), (284, 285, 286, 287), (280, 281, 285, 284), (281, 282, 286, 285), (282, 283, 287, 286), (283, 280, 284, 287), (288, 291, 290, 289), (292, 293, 294, 295), (288, 289, 293, 292), (289, 290, 294, 293), (290, 291, 295, 294), (291, 288, 292, 295), (296, 299, 298, 297), (300, 301, 302, 303), (296, 297, 301, 300), (297, 298, 302, 301), (298, 299, 303, 302), (299, 296, 300, 303), (304, 307, 306, 305), (308, 309, 310, 311), (304, 305, 309, 308), (305, 306, 310, 309), (306, 307, 311, 310), (307, 304, 308, 311), (312, 315, 314, 313), (316, 317, 318, 319), (312, 313, 317, 316), (313, 314, 318, 317), (314, 315, 319, 318), (315, 312, 316, 319), (320, 323, 322, 321), (324, 325, 326, 327), (320, 321, 325, 324), (321, 322, 326, 325), (322, 323, 327, 326), (323, 320, 324, 327), (328, 331, 330, 329), (332, 333, 334, 335), (328, 329, 333, 332), (329, 330, 334, 333), (330, 331, 335, 334), (331, 328, 332, 335), (336, 339, 338, 337), (340, 341, 342, 343), (336, 337, 341, 340), (337, 338, 342, 341), (338, 339, 343, 342), (339, 336, 340, 343), (344, 347, 346, 345), (348, 349, 350, 351), (344, 345, 349, 348), (345, 346, 350, 349), (346, 347, 351, 350), (347, 344, 348, 351), (352, 355, 354, 353), (356, 357, 358, 359), (352, 353, 357, 356), (353, 354, 358, 357), (354, 355, 359, 358), (355, 352, 356, 359), (360, 363, 362, 361), (364, 365, 366, 367), (360, 361, 365, 364), (361, 362, 366, 365), (362, 363, 367, 366), (363, 360, 364, 367), (368, 371, 370, 369), (372, 373, 374, 375), (368, 369, 373, 372), (369, 370, 374, 373), (370, 371, 375, 374), (371, 368, 372, 375), (376, 379, 378, 377), (380, 381, 382, 383), (376, 377, 381, 380), (377, 378, 382, 381), (378, 379, 383, 382), (379, 376, 380, 383), (384, 387, 386, 385), (388, 389, 390, 391), (384, 385, 389, 388), (385, 386, 390, 389), (386, 387, 391, 390), (387, 384, 388, 391), (392, 395, 394, 393), (396, 397, 398, 399), (392, 393, 397, 396), (393, 394, 398, 397), (394, 395, 399, 398), (395, 392, 396, 399), (400, 403, 402, 401), (404, 405, 406, 407), (400, 401, 405, 404), (401, 402, 406, 405), (402, 403, 407, 406), (403, 400, 404, 407), (408, 411, 410, 409), (412, 413, 414, 415), (408, 409, 413, 412), (409, 410, 414, 413), (410, 411, 415, 414), (411, 408, 412, 415), (416, 419, 418, 417), (420, 421, 422, 423), (416, 417, 421, 420), (417, 418, 422, 421), (418, 419, 423, 422), (419, 416, 420, 423), (424, 427, 426, 425), (428, 429, 430, 431), (424, 425, 429, 428), (425, 426, 430, 429), (426, 427, 431, 430), (427, 424, 428, 431), (432, 435, 434, 433), (436, 437, 438, 439), (432, 433, 437, 436), (433, 434, 438, 437), (434, 435, 439, 438), (435, 432, 436, 439), (440, 443, 442, 441), (444, 445, 446, 447), (440, 441, 445, 444), (441, 442, 446, 445), (442, 443, 447, 446), (443, 440, 444, 447), (448, 451, 450, 449), (452, 453, 454, 455), (448, 449, 453, 452), (449, 450, 454, 453), (450, 451, 455, 454), (451, 448, 452, 455), (456, 459, 458, 457), (460, 461, 462, 463), (456, 457, 461, 460), (457, 458, 462, 461), (458, 459, 463, 462), (459, 456, 460, 463), (464, 467, 466, 465), (468, 469, 470, 471), (464, 465, 469, 468), (465, 466, 470, 469), (466, 467, 471, 470), (467, 464, 468, 471), (472, 475, 474, 473), (476, 477, 478, 479), (472, 473, 477, 476), (473, 474, 478, 477), (474, 475, 479, 478), (475, 472, 476, 479), (480, 483, 482, 481), (484, 485, 486, 487), (480, 481, 485, 484), (481, 482, 486, 485), (482, 483, 487, 486), (483, 480, 484, 487), (488, 491, 490, 489), (492, 493, 494, 495), (488, 489, 493, 492), (489, 490, 494, 493), (490, 491, 495, 494), (491, 488, 492, 495), (496, 499, 498, 497), (500, 501, 502, 503), (496, 497, 501, 500), (497, 498, 502, 501), (498, 499, 503, 502), (499, 496, 500, 503), (504, 507, 506, 505), (508, 509, 510, 511), (504, 505, 509, 508), (505, 506, 510, 509), (506, 507, 511, 510), (507, 504, 508, 511), (512, 515, 514, 513), (516, 517, 518, 519), (512, 513, 517, 516), (513, 514, 518, 517), (514, 515, 519, 518), (515, 512, 516, 519), (520, 523, 522, 521), (524, 525, 526, 527), (520, 521, 525, 524), (521, 522, 526, 525), (522, 523, 527, 526), (523, 520, 524, 527), (528, 531, 530, 529), (532, 533, 534, 535), (528, 529, 533, 532), (529, 530, 534, 533), (530, 531, 535, 534), (531, 528, 532, 535), (536, 539, 538, 537), (540, 541, 542, 543), (536, 537, 541, 540), (537, 538, 542, 541), (538, 539, 543, 542), (539, 536, 540, 543), (544, 547, 546, 545), (548, 549, 550, 551), (544, 545, 549, 548), (545, 546, 550, 549), (546, 547, 551, 550), (547, 544, 548, 551)])
me_prayer_flag_string.polygons.foreach_set('use_smooth', [True] * 428)
me_prayer_flag_string.polygons.foreach_set('material_index', [0, 0, 0, 0, 0, 0, 0, 0, 0, 0, 0, 0, 1, 1, 1, 1, 1, 1, 1, 1, 1, 1, 1, 1, 1, 1, 1, 1, 1, 1, 1, 1, 2, 2, 2, 2, 2, 2, 2, 2, 2, 2, 2, 2, 2, 2, 2, 2, 2, 2, 2, 2, 2, 2, 2, 2, 2, 2, 2, 2, 2, 2, 2, 2, 2, 2, 2, 2, 2, 2, 2, 2, 2, 2, 2, 2, 2, 2, 2, 2, 3, 3, 3, 3, 3, 3, 3, 3, 3, 3, 3, 3, 3, 3, 3, 3, 3, 3, 3, 3, 3, 3, 3, 3, 3, 3, 3, 3, 3, 3, 3, 3, 3, 3, 3, 3, 3, 3, 3, 3, 3, 3, 3, 3, 3, 3, 3, 3, 3, 3, 3, 3, 3, 3, 3, 3, 3, 3, 3, 3, 3, 3, 3, 3, 3, 3, 3, 3, 3, 3, 3, 3, 3, 3, 3, 3, 3, 3, 3, 3, 3, 3, 3, 3, 3, 3, 3, 3, 3, 3, 3, 3, 3, 3, 3, 3, 3, 3, 3, 3, 3, 3, 3, 3, 3, 3, 3, 3, 3, 3, 3, 3, 3, 3, 3, 3, 3, 3, 3, 3, 3, 3, 3, 3, 3, 3, 3, 3, 3, 3, 3, 3, 3, 3, 3, 3, 3, 3, 3, 3, 3, 3, 3, 3, 3, 3, 3, 3, 3, 3, 3, 3, 3, 3, 3, 3, 3, 3, 3, 3, 3, 3, 3, 3, 3, 3, 3, 3, 4, 4, 4, 4, 4, 4, 4, 4, 4, 4, 4, 4, 4, 4, 4, 4, 4, 4, 4, 4, 4, 4, 4, 4, 4, 4, 4, 4, 4, 4, 4, 4, 4, 4, 4, 4, 5, 5, 5, 5, 5, 5, 5, 5, 5, 5, 5, 5, 5, 5, 5, 5, 5, 5, 5, 5, 5, 5, 5, 5, 5, 5, 5, 5, 5, 5, 5, 5, 5, 5, 5, 5, 6, 6, 6, 6, 6, 6, 6, 6, 6, 6, 6, 6, 6, 6, 6, 6, 6, 6, 6, 6, 6, 6, 6, 6, 6, 6, 6, 6, 6, 6, 6, 6, 6, 6, 6, 6, 7, 7, 7, 7, 7, 7, 7, 7, 7, 7, 7, 7, 7, 7, 7, 7, 7, 7, 7, 7, 7, 7, 7, 7, 7, 7, 7, 7, 7, 7, 7, 7, 7, 7, 7, 7, 8, 8, 8, 8, 8, 8, 8, 8, 8, 8, 8, 8, 8, 8, 8, 8, 8, 8, 8, 8, 8, 8, 8, 8, 8, 8, 8, 8, 8, 8, 8, 8, 8, 8, 8, 8])
_k = set([(0, 1), (0, 3), (0, 4), (1, 2), (1, 5), (2, 3), (2, 6), (3, 7), (4, 5), (4, 7), (5, 6), (6, 7), (8, 9), (8, 11), (8, 12), (9, 10), (9, 13), (10, 11), (10, 14), (11, 15), (12, 13), (12, 15), (13, 14), (14, 15), (16, 17), (16, 18), (16, 30), (17, 19), (17, 31), (18, 19), (18, 20), (19, 21), (20, 21), (20, 22), (21, 23), (22, 23), (22, 24), (23, 25), (24, 25), (24, 26), (25, 27), (26, 27), (26, 28), (27, 29), (28, 29), (28, 30), (29, 31), (30, 31), (32, 33), (32, 34), (32, 46), (33, 35), (33, 47), (34, 35), (34, 36), (35, 37), (36, 37), (36, 38), (37, 39), (38, 39), (38, 40), (39, 41), (40, 41), (40, 42), (41, 43), (42, 43), (42, 44), (43, 45), (44, 45), (44, 46), (45, 47), (46, 47), (50, 51), (50, 55), (50, 56), (51, 52), (51, 57), (52, 53), (52, 58), (53, 54), (53, 59), (54, 55), (54, 60), (55, 61), (56, 57), (56, 61), (56, 62), (57, 58), (57, 63), (58, 59), (58, 64), (59, 60), (59, 65), (60, 61), (60, 66), (61, 67), (62, 63), (62, 67), (63, 64), (64, 65), (65, 66), (66, 67), (70, 71), (70, 75), (70, 76), (71, 72), (71, 77), (72, 73), (72, 78), (73, 74), (73, 79), (74, 75), (74, 80), (75, 81), (76, 77), (76, 81), (76, 82), (77, 78), (77, 83), (78, 79), (78, 84), (79, 80), (79, 85), (80, 81), (80, 86), (81, 87), (82, 83), (82, 87), (83, 84), (84, 85), (85, 86), (86, 87), (88, 89), (88, 91), (88, 92), (89, 90), (89, 93), (90, 91), (90, 94), (91, 95), (92, 93), (92, 95), (93, 94), (94, 95), (96, 97), (96, 99), (96, 100), (97, 98), (97, 101), (98, 99), (98, 102), (99, 103), (100, 101), (100, 103), (101, 102), (102, 103), (104, 105), (104, 107), (104, 108), (105, 106), (105, 109), (106, 107), (106, 110), (107, 111), (108, 109), (108, 111), (109, 110), (110, 111), (112, 113), (112, 115), (112, 116), (113, 114), (113, 117), (114, 115), (114, 118), (115, 119), (116, 117), (116, 119), (117, 118), (118, 119), (120, 121), (120, 123), (120, 124), (121, 122), (121, 125), (122, 123), (122, 126), (123, 127), (124, 125), (124, 127), (125, 126), (126, 127), (128, 129), (128, 131), (128, 132), (129, 130), (129, 133), (130, 131), (130, 134), (131, 135), (132, 133), (132, 135), (133, 134), (134, 135), (136, 137), (136, 139), (136, 140), (137, 138), (137, 141), (138, 139), (138, 142), (139, 143), (140, 141), (140, 143), (141, 142), (142, 143), (144, 145), (144, 147), (144, 148), (145, 146), (145, 149), (146, 147), (146, 150), (147, 151), (148, 149), (148, 151), (149, 150), (150, 151), (152, 153), (152, 155), (152, 156), (153, 154), (153, 157), (154, 155), (154, 158), (155, 159), (156, 157), (156, 159), (157, 158), (158, 159), (160, 161), (160, 163), (160, 164), (161, 162), (161, 165), (162, 163), (162, 166), (163, 167), (164, 165), (164, 167), (165, 166), (166, 167), (168, 169), (168, 171), (168, 172), (169, 170), (169, 173), (170, 171), (170, 174), (171, 175), (172, 173), (172, 175), (173, 174), (174, 175), (176, 177), (176, 179), (176, 180), (177, 178), (177, 181), (178, 179), (178, 182), (179, 183), (180, 181), (180, 183), (181, 182), (182, 183), (184, 185), (184, 187), (184, 188), (185, 186), (185, 189), (186, 187), (186, 190), (187, 191), (188, 189), (188, 191), (189, 190), (190, 191), (192, 193), (192, 195), (192, 196), (193, 194), (193, 197), (194, 195), (194, 198), (195, 199), (196, 197), (196, 199), (197, 198), (198, 199), (200, 201), (200, 203), (200, 204), (201, 202), (201, 205), (202, 203), (202, 206), (203, 207), (204, 205), (204, 207), (205, 206), (206, 207), (208, 209), (208, 211), (208, 212), (209, 210), (209, 213), (210, 211), (210, 214), (211, 215), (212, 213), (212, 215), (213, 214), (214, 215), (216, 217), (216, 219), (216, 220), (217, 218), (217, 221), (218, 219), (218, 222), (219, 223), (220, 221), (220, 223), (221, 222), (222, 223), (224, 225), (224, 227), (224, 228), (225, 226), (225, 229), (226, 227), (226, 230), (227, 231), (228, 229), (228, 231), (229, 230), (230, 231), (232, 233), (232, 235), (232, 236), (233, 234), (233, 237), (234, 235), (234, 238), (235, 239), (236, 237), (236, 239), (237, 238), (238, 239), (240, 241), (240, 243), (240, 244), (241, 242), (241, 245), (242, 243), (242, 246), (243, 247), (244, 245), (244, 247), (245, 246), (246, 247), (248, 249), (248, 251), (248, 252), (249, 250), (249, 253), (250, 251), (250, 254), (251, 255), (252, 253), (252, 255), (253, 254), (254, 255), (256, 257), (256, 259), (256, 260), (257, 258), (257, 261), (258, 259), (258, 262), (259, 263), (260, 261), (260, 263), (261, 262), (262, 263), (264, 265), (264, 267), (264, 268), (265, 266), (265, 269), (266, 267), (266, 270), (267, 271), (268, 269), (268, 271), (269, 270), (270, 271), (272, 273), (272, 275), (272, 276), (273, 274), (273, 277), (274, 275), (274, 278), (275, 279), (276, 277), (276, 279), (277, 278), (278, 279), (280, 281), (280, 283), (280, 284), (281, 282), (281, 285), (282, 283), (282, 286), (283, 287), (284, 285), (284, 287), (285, 286), (286, 287), (288, 289), (288, 291), (288, 292), (289, 290), (289, 293), (290, 291), (290, 294), (291, 295), (292, 293), (292, 295), (293, 294), (294, 295), (296, 297), (296, 299), (296, 300), (297, 298), (297, 301), (298, 299), (298, 302), (299, 303), (300, 301), (300, 303), (301, 302), (302, 303), (304, 305), (304, 307), (304, 308), (305, 306), (305, 309), (306, 307), (306, 310), (307, 311), (308, 309), (308, 311), (309, 310), (310, 311), (312, 313), (312, 315), (312, 316), (313, 314), (313, 317), (314, 315), (314, 318), (315, 319), (316, 317), (316, 319), (317, 318), (318, 319), (320, 321), (320, 323), (320, 324), (321, 322), (321, 325), (322, 323), (322, 326), (323, 327), (324, 325), (324, 327), (325, 326), (326, 327), (328, 329), (328, 331), (328, 332), (329, 330), (329, 333), (330, 331), (330, 334), (331, 335), (332, 333), (332, 335), (333, 334), (334, 335), (336, 337), (336, 339), (336, 340), (337, 338), (337, 341), (338, 339), (338, 342), (339, 343), (340, 341), (340, 343), (341, 342), (342, 343), (344, 345), (344, 347), (344, 348), (345, 346), (345, 349), (346, 347), (346, 350), (347, 351), (348, 349), (348, 351), (349, 350), (350, 351), (352, 353), (352, 355), (352, 356), (353, 354), (353, 357), (354, 355), (354, 358), (355, 359), (356, 357), (356, 359), (357, 358), (358, 359), (360, 361), (360, 363), (360, 364), (361, 362), (361, 365), (362, 363), (362, 366), (363, 367), (364, 365), (364, 367), (365, 366), (366, 367), (368, 369), (368, 371), (368, 372), (369, 370), (369, 373), (370, 371), (370, 374), (371, 375), (372, 373), (372, 375), (373, 374), (374, 375), (376, 377), (376, 379), (376, 380), (377, 378), (377, 381), (378, 379), (378, 382), (379, 383), (380, 381), (380, 383), (381, 382), (382, 383), (384, 385), (384, 387), (384, 388), (385, 386), (385, 389), (386, 387), (386, 390), (387, 391), (388, 389), (388, 391), (389, 390), (390, 391), (392, 393), (392, 395), (392, 396), (393, 394), (393, 397), (394, 395), (394, 398), (395, 399), (396, 397), (396, 399), (397, 398), (398, 399), (400, 401), (400, 403), (400, 404), (401, 402), (401, 405), (402, 403), (402, 406), (403, 407), (404, 405), (404, 407), (405, 406), (406, 407), (408, 409), (408, 411), (408, 412), (409, 410), (409, 413), (410, 411), (410, 414), (411, 415), (412, 413), (412, 415), (413, 414), (414, 415), (416, 417), (416, 419), (416, 420), (417, 418), (417, 421), (418, 419), (418, 422), (419, 423), (420, 421), (420, 423), (421, 422), (422, 423), (424, 425), (424, 427), (424, 428), (425, 426), (425, 429), (426, 427), (426, 430), (427, 431), (428, 429), (428, 431), (429, 430), (430, 431), (432, 433), (432, 435), (432, 436), (433, 434), (433, 437), (434, 435), (434, 438), (435, 439), (436, 437), (436, 439), (437, 438), (438, 439), (440, 441), (440, 443), (440, 444), (441, 442), (441, 445), (442, 443), (442, 446), (443, 447), (444, 445), (444, 447), (445, 446), (446, 447), (448, 449), (448, 451), (448, 452), (449, 450), (449, 453), (450, 451), (450, 454), (451, 455), (452, 453), (452, 455), (453, 454), (454, 455), (456, 457), (456, 459), (456, 460), (457, 458), (457, 461), (458, 459), (458, 462), (459, 463), (460, 461), (460, 463), (461, 462), (462, 463), (464, 465), (464, 467), (464, 468), (465, 466), (465, 469), (466, 467), (466, 470), (467, 471), (468, 469), (468, 471), (469, 470), (470, 471), (472, 473), (472, 475), (472, 476), (473, 474), (473, 477), (474, 475), (474, 478), (475, 479), (476, 477), (476, 479), (477, 478), (478, 479), (480, 481), (480, 483), (480, 484), (481, 482), (481, 485), (482, 483), (482, 486), (483, 487), (484, 485), (484, 487), (485, 486), (486, 487), (488, 489), (488, 491), (488, 492), (489, 490), (489, 493), (490, 491), (490, 494), (491, 495), (492, 493), (492, 495), (493, 494), (494, 495), (496, 497), (496, 499), (496, 500), (497, 498), (497, 501), (498, 499), (498, 502), (499, 503), (500, 501), (500, 503), (501, 502), (502, 503), (504, 505), (504, 507), (504, 508), (505, 506), (505, 509), (506, 507), (506, 510), (507, 511), (508, 509), (508, 511), (509, 510), (510, 511), (512, 513), (512, 515), (512, 516), (513, 514), (513, 517), (514, 515), (514, 518), (515, 519), (516, 517), (516, 519), (517, 518), (518, 519), (520, 521), (520, 523), (520, 524), (521, 522), (521, 525), (522, 523), (522, 526), (523, 527), (524, 525), (524, 527), (525, 526), (526, 527), (528, 529), (528, 531), (528, 532), (529, 530), (529, 533), (530, 531), (530, 534), (531, 535), (532, 533), (532, 535), (533, 534), (534, 535), (536, 537), (536, 539), (536, 540), (537, 538), (537, 541), (538, 539), (538, 542), (539, 543), (540, 541), (540, 543), (541, 542), (542, 543), (544, 545), (544, 547), (544, 548), (545, 546), (545, 549), (546, 547), (546, 550), (547, 551), (548, 549), (548, 551), (549, 550), (550, 551)])
me_prayer_flag_string.attributes.new('sharp_edge', 'BOOLEAN', 'EDGE').data.foreach_set('value', [ (min(e.vertices), max(e.vertices)) in _k for e in me_prayer_flag_string.edges])
me_prayer_flag_string.materials.append(mat_vc_stone_slate)
me_prayer_flag_string.materials.append(mat_vc_timber_wood)
me_prayer_flag_string.materials.append(mat_vc_gold_metal)
me_prayer_flag_string.materials.append(mat_vc_rope_fabric)
me_prayer_flag_string.materials.append(mat_vc_f_white_fabric)
me_prayer_flag_string.materials.append(mat_vc_f_red_fabric)
me_prayer_flag_string.materials.append(mat_vc_f_green_fabric)
me_prayer_flag_string.materials.append(mat_vc_f_yellow_fabric)
me_prayer_flag_string.materials.append(mat_vc_f_blue_fabric)
me_prayer_flag_string.update()

# ---- objects
ob_prayer_flag_string = bpy.data.objects.new('prayer_flag_string', me_prayer_flag_string)

# ---- transforms, parenting, visibility, modifiers, constraints
ob_prayer_flag_string.location = (0.0, 0.0, 0.0)

# ---- collection membership
scene.collection.objects.link(ob_prayer_flag_string)

# ---- scene / render settings (as saved in the file)
scene.frame_start = 1; scene.frame_end = 250; scene.frame_set(1)
scene.render.engine = 'CYCLES'
scene.render.resolution_x = 420
scene.render.resolution_y = 420
scene.render.bake_bias = 0.0
scene.render.bake_samples = 0
scene.render.compositor_device = 'GPU'
scene.cycles.samples = 24
scene.cycles.adaptive_threshold = 0.05
scene.cycles.max_bounces = 4
scene.cycles.diffuse_bounces = 2
scene.cycles.glossy_bounces = 2
scene.cycles.transmission_bounces = 2
scene.cycles.transparent_max_bounces = 4
scene.eevee.taa_render_samples = 48
scene.eevee.use_volume_custom_range = False
scene.eevee.fast_gi_thickness_near = 0.1
scene.eevee.fast_gi_thickness_far = 0.0
scene.eevee.ray_tracing_options.screen_trace_thickness = 0.1
scene.view_settings.view_transform = 'Standard'
bpy.context.view_layer.update()

# ---- added for rendering (the .blend has no active camera): camera
cam_auto = bpy.data.cameras.new('AutoCamera')
cam_auto.lens = 50.0
cam_auto.sensor_width = 36.0
cam_auto.clip_end = 1000.0
ob_auto_camera = bpy.data.objects.new('AutoCamera', cam_auto)
scene.collection.objects.link(ob_auto_camera)
ob_auto_camera.location = (38.7707, -46.5248, 37.2611)
ob_auto_camera.rotation_euler = (1.09748, -7.21219e-08, 0.694738)
scene.camera = ob_auto_camera
bpy.context.view_layer.update()
